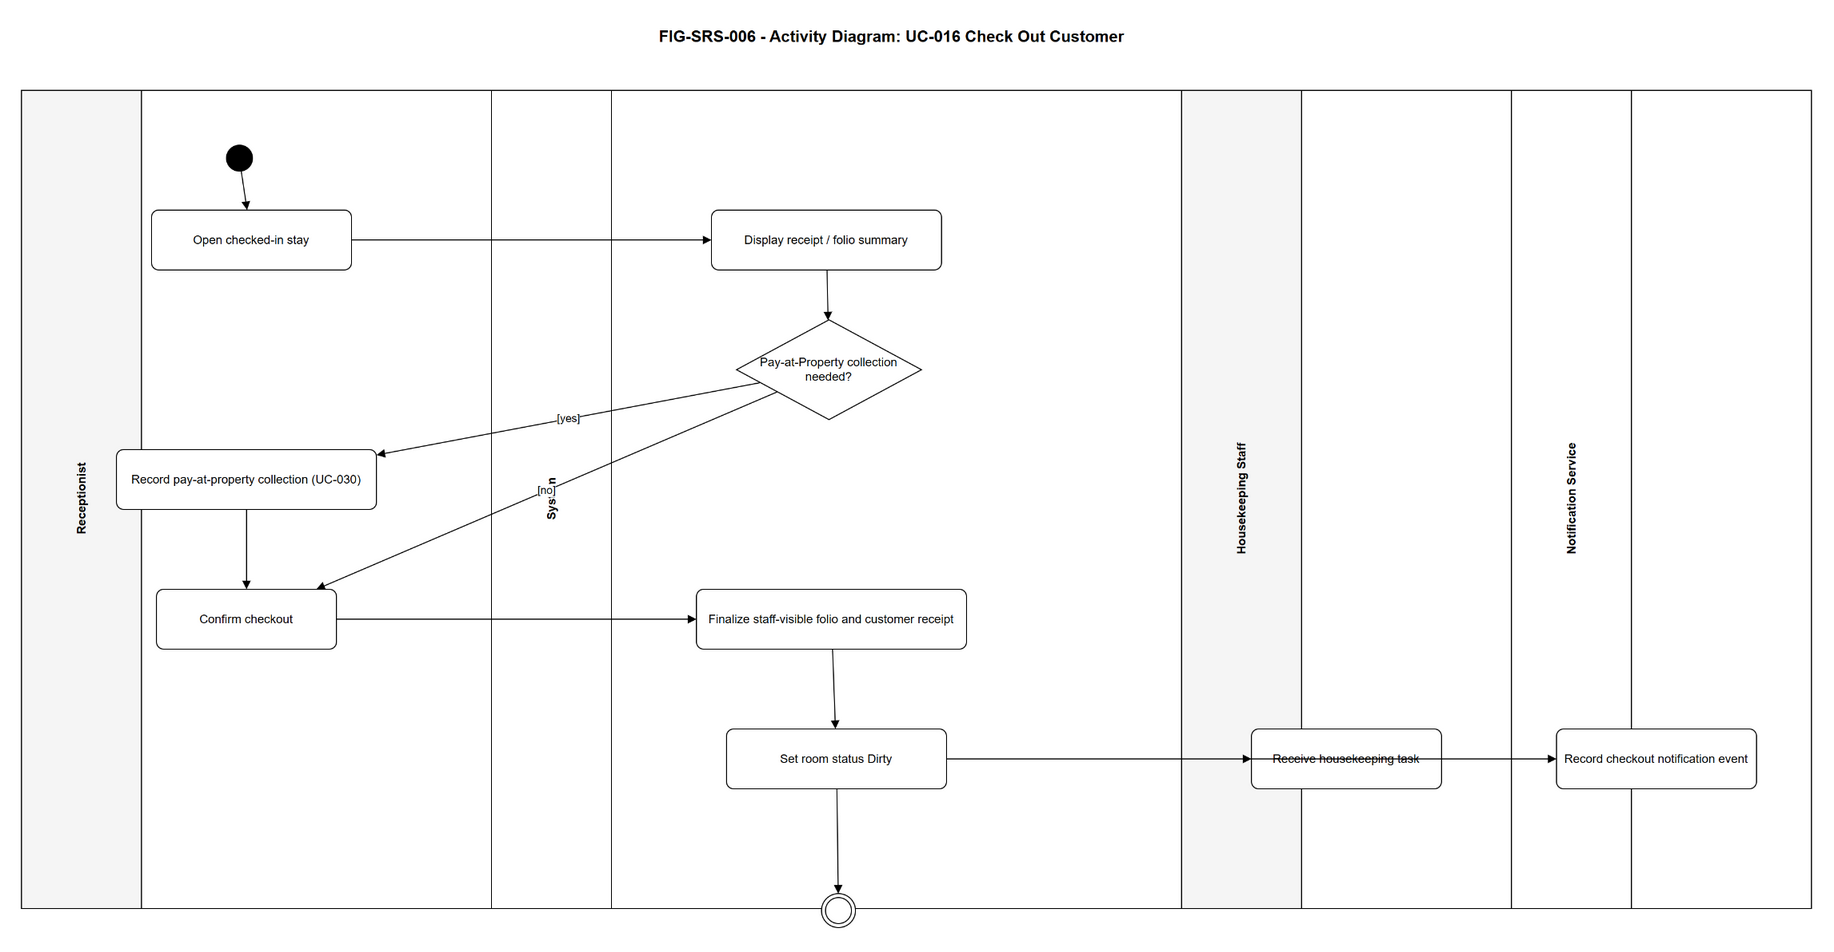

The diagram above was exported from draw.io. Its source (the exported page's mxGraphModel, read from the mxfile embedded in the PNG):
<mxGraphModel dx="1200" dy="800" grid="1" gridSize="10" guides="1" tooltips="1" connect="1" arrows="1" fold="1" page="1" pageScale="1" pageWidth="1900" pageHeight="1050" math="0" shadow="0">
  <root>
    <mxCell id="0" />
    <mxCell id="1" parent="0" />
    <mxCell id="title" value="FIG-SRS-006 - Activity Diagram: UC-016 Check Out Customer" style="text;html=1;strokeColor=none;fillColor=none;fontSize=16;fontStyle=1;align=center;" vertex="1" parent="1">
      <mxGeometry x="500" y="30" width="860" height="40" as="geometry" />
    </mxCell>
    <mxCell id="lane_rec" value="Receptionist" style="swimlane;horizontal=0;startSize=120;fillColor=#f5f5f5;html=1;fontStyle=1;" vertex="1" parent="1">
      <mxGeometry x="60" y="100" width="470" height="820" as="geometry" />
    </mxCell>
    <mxCell id="lane_sys" value="System" style="swimlane;horizontal=0;startSize=120;fillColor=#ffffff;html=1;fontStyle=1;" vertex="1" parent="1">
      <mxGeometry x="530" y="100" width="690" height="820" as="geometry" />
    </mxCell>
    <mxCell id="lane_hk" value="Housekeeping Staff" style="swimlane;horizontal=0;startSize=120;fillColor=#f5f5f5;html=1;fontStyle=1;" vertex="1" parent="1">
      <mxGeometry x="1220" y="100" width="330" height="820" as="geometry" />
    </mxCell>
    <mxCell id="lane_noti" value="Notification Service" style="swimlane;horizontal=0;startSize=120;fillColor=#ffffff;html=1;fontStyle=1;" vertex="1" parent="1">
      <mxGeometry x="1550" y="100" width="300" height="820" as="geometry" />
    </mxCell>
    <mxCell id="start" value="" style="ellipse;html=1;shape=ellipse;fillColor=#000000;strokeColor=#000000;" vertex="1" parent="lane_rec">
      <mxGeometry x="205" y="55" width="26" height="26" as="geometry" />
    </mxCell>
    <mxCell id="r_open" value="Open checked-in stay" style="rounded=1;whiteSpace=wrap;html=1;arcSize=12;fontSize=12;" vertex="1" parent="lane_rec">
      <mxGeometry x="130" y="120" width="200" height="60" as="geometry" />
    </mxCell>
    <mxCell id="s_summary" value="Display receipt / folio summary" style="rounded=1;whiteSpace=wrap;html=1;arcSize=12;fontSize=12;" vertex="1" parent="lane_sys">
      <mxGeometry x="220" y="120" width="230" height="60" as="geometry" />
    </mxCell>
    <mxCell id="d_pay" value="Pay-at-Property collection needed?" style="rhombus;whiteSpace=wrap;html=1;fontSize=12;" vertex="1" parent="lane_sys">
      <mxGeometry x="245" y="230" width="185" height="100" as="geometry" />
    </mxCell>
    <mxCell id="r_collect" value="Record pay-at-property collection (UC-030)" style="rounded=1;whiteSpace=wrap;html=1;arcSize=12;fontSize=12;" vertex="1" parent="lane_rec">
      <mxGeometry x="95" y="360" width="260" height="60" as="geometry" />
    </mxCell>
    <mxCell id="r_confirm" value="Confirm checkout" style="rounded=1;whiteSpace=wrap;html=1;arcSize=12;fontSize=12;" vertex="1" parent="lane_rec">
      <mxGeometry x="135" y="500" width="180" height="60" as="geometry" />
    </mxCell>
    <mxCell id="s_finalize" value="Finalize staff-visible folio and customer receipt" style="rounded=1;whiteSpace=wrap;html=1;arcSize=12;fontSize=12;" vertex="1" parent="lane_sys">
      <mxGeometry x="205" y="500" width="270" height="60" as="geometry" />
    </mxCell>
    <mxCell id="s_dirty" value="Set room status Dirty" style="rounded=1;whiteSpace=wrap;html=1;arcSize=12;fontSize=12;" vertex="1" parent="lane_sys">
      <mxGeometry x="235" y="640" width="220" height="60" as="geometry" />
    </mxCell>
    <mxCell id="hk_task" value="Receive housekeeping task" style="rounded=1;whiteSpace=wrap;html=1;arcSize=12;fontSize=12;" vertex="1" parent="lane_hk">
      <mxGeometry x="70" y="640" width="190" height="60" as="geometry" />
    </mxCell>
    <mxCell id="n_event" value="Record checkout notification event" style="rounded=1;whiteSpace=wrap;html=1;arcSize=12;fontSize=12;" vertex="1" parent="lane_noti">
      <mxGeometry x="45" y="640" width="200" height="60" as="geometry" />
    </mxCell>
    <mxCell id="final" value="" style="ellipse;shape=doubleEllipse;whiteSpace=wrap;html=1;fillColor=#ffffff;strokeColor=#000000;" vertex="1" parent="lane_sys">
      <mxGeometry x="330" y="805" width="34" height="34" as="geometry" />
    </mxCell>
    <mxCell id="e1" style="endArrow=block;html=1;rounded=0;" edge="1" parent="1" source="start" target="r_open">
      <mxGeometry relative="1" as="geometry" />
    </mxCell>
    <mxCell id="e2" style="endArrow=block;html=1;rounded=0;" edge="1" parent="1" source="r_open" target="s_summary">
      <mxGeometry relative="1" as="geometry" />
    </mxCell>
    <mxCell id="e3" style="endArrow=block;html=1;rounded=0;" edge="1" parent="1" source="s_summary" target="d_pay">
      <mxGeometry relative="1" as="geometry" />
    </mxCell>
    <mxCell id="e4" value="[yes]" style="endArrow=block;html=1;rounded=0;fontSize=11;" edge="1" parent="1" source="d_pay" target="r_collect">
      <mxGeometry relative="1" as="geometry" />
    </mxCell>
    <mxCell id="e5" value="[no]" style="endArrow=block;html=1;rounded=0;fontSize=11;" edge="1" parent="1" source="d_pay" target="r_confirm">
      <mxGeometry relative="1" as="geometry" />
    </mxCell>
    <mxCell id="e6" style="endArrow=block;html=1;rounded=0;" edge="1" parent="1" source="r_collect" target="r_confirm">
      <mxGeometry relative="1" as="geometry" />
    </mxCell>
    <mxCell id="e7" style="endArrow=block;html=1;rounded=0;" edge="1" parent="1" source="r_confirm" target="s_finalize">
      <mxGeometry relative="1" as="geometry" />
    </mxCell>
    <mxCell id="e8" style="endArrow=block;html=1;rounded=0;" edge="1" parent="1" source="s_finalize" target="s_dirty">
      <mxGeometry relative="1" as="geometry" />
    </mxCell>
    <mxCell id="e9" style="endArrow=block;html=1;rounded=0;" edge="1" parent="1" source="s_dirty" target="hk_task">
      <mxGeometry relative="1" as="geometry" />
    </mxCell>
    <mxCell id="e10" style="endArrow=block;html=1;rounded=0;" edge="1" parent="1" source="s_dirty" target="n_event">
      <mxGeometry relative="1" as="geometry" />
    </mxCell>
    <mxCell id="e11" style="endArrow=block;html=1;rounded=0;" edge="1" parent="1" source="s_dirty" target="final">
      <mxGeometry relative="1" as="geometry" />
    </mxCell>
  </root>
</mxGraphModel>